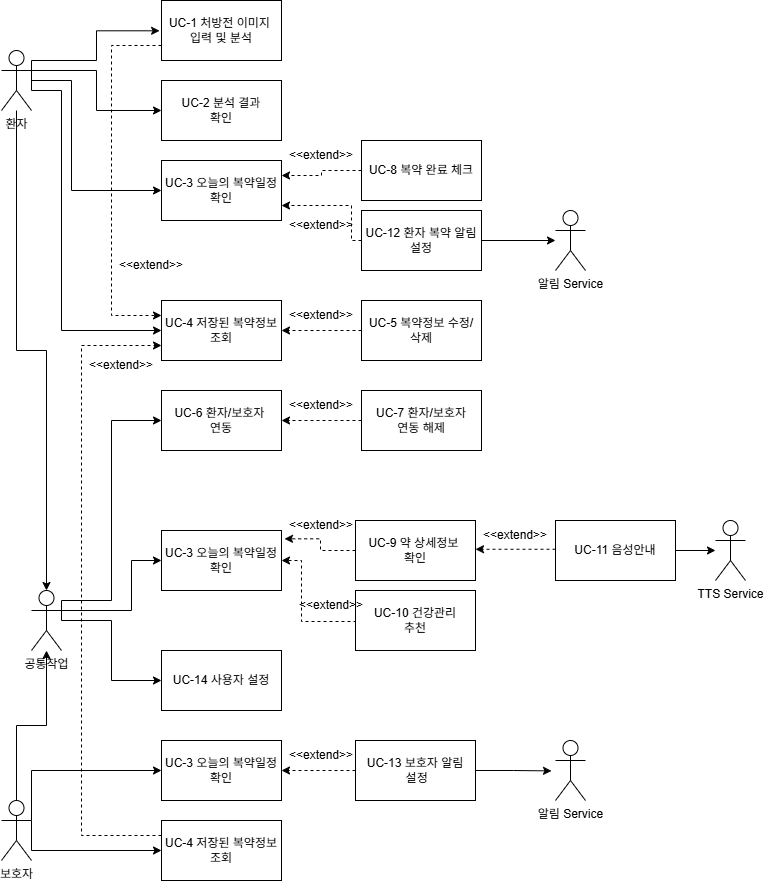

The diagram above was exported from draw.io. Its source (the exported page's mxGraphModel, read from the mxfile embedded in the PNG):
<mxGraphModel dx="1413" dy="899" grid="1" gridSize="10" guides="1" tooltips="1" connect="1" arrows="1" fold="1" page="1" pageScale="1" pageWidth="827" pageHeight="1169" background="light-dark(#FFFFFF,#F1F1F1)" math="0" shadow="0">
  <root>
    <mxCell id="0" />
    <mxCell id="1" parent="0" />
    <mxCell id="ZfkoXQB04-TTV6p4bmA_-47" edge="1" parent="1" source="ZfkoXQB04-TTV6p4bmA_-1" style="edgeStyle=orthogonalEdgeStyle;rounded=0;orthogonalLoop=1;jettySize=auto;html=1;exitX=1;exitY=0.3333333333333333;exitDx=0;exitDy=0;exitPerimeter=0;entryX=0;entryY=0.5;entryDx=0;entryDy=0;" target="ZfkoXQB04-TTV6p4bmA_-13">
      <mxGeometry relative="1" as="geometry" />
    </mxCell>
    <mxCell id="ZfkoXQB04-TTV6p4bmA_-50" edge="1" parent="1" style="edgeStyle=orthogonalEdgeStyle;rounded=0;orthogonalLoop=1;jettySize=auto;html=1;entryX=0;entryY=0.5;entryDx=0;entryDy=0;" target="ZfkoXQB04-TTV6p4bmA_-14">
      <mxGeometry relative="1" as="geometry">
        <Array as="points">
          <mxPoint x="90" y="120" />
          <mxPoint x="130" y="120" />
          <mxPoint x="130" y="230" />
        </Array>
        <mxPoint x="90" y="110" as="sourcePoint" />
      </mxGeometry>
    </mxCell>
    <mxCell id="ZfkoXQB04-TTV6p4bmA_-78" edge="1" parent="1" source="ZfkoXQB04-TTV6p4bmA_-1" style="edgeStyle=orthogonalEdgeStyle;rounded=0;orthogonalLoop=1;jettySize=auto;html=1;entryX=0;entryY=0.5;entryDx=0;entryDy=0;exitX=1;exitY=0.3333333333333333;exitDx=0;exitDy=0;exitPerimeter=0;" target="ZfkoXQB04-TTV6p4bmA_-15">
      <mxGeometry relative="1" as="geometry">
        <Array as="points">
          <mxPoint x="90" y="130" />
          <mxPoint x="120" y="130" />
          <mxPoint x="120" y="370" />
        </Array>
        <mxPoint x="100" y="130" as="sourcePoint" />
      </mxGeometry>
    </mxCell>
    <mxCell id="ZfkoXQB04-TTV6p4bmA_-1" parent="1" style="shape=umlActor;verticalLabelPosition=bottom;verticalAlign=top;html=1;outlineConnect=0;" value="환자" vertex="1">
      <mxGeometry height="60" width="30" x="60" y="90" as="geometry" />
    </mxCell>
    <mxCell id="ZfkoXQB04-TTV6p4bmA_-34" edge="1" parent="1" source="ZfkoXQB04-TTV6p4bmA_-2" style="edgeStyle=orthogonalEdgeStyle;rounded=0;orthogonalLoop=1;jettySize=auto;html=1;" target="ZfkoXQB04-TTV6p4bmA_-28">
      <mxGeometry relative="1" as="geometry" />
    </mxCell>
    <mxCell id="ZfkoXQB04-TTV6p4bmA_-64" edge="1" parent="1" source="ZfkoXQB04-TTV6p4bmA_-2" style="edgeStyle=orthogonalEdgeStyle;rounded=0;orthogonalLoop=1;jettySize=auto;html=1;exitX=1;exitY=0.3333333333333333;exitDx=0;exitDy=0;exitPerimeter=0;entryX=0;entryY=0.5;entryDx=0;entryDy=0;" target="ZfkoXQB04-TTV6p4bmA_-63">
      <mxGeometry relative="1" as="geometry">
        <Array as="points">
          <mxPoint x="90" y="810" />
        </Array>
      </mxGeometry>
    </mxCell>
    <mxCell id="ZfkoXQB04-TTV6p4bmA_-94" edge="1" parent="1" source="ZfkoXQB04-TTV6p4bmA_-2" style="edgeStyle=orthogonalEdgeStyle;rounded=0;orthogonalLoop=1;jettySize=auto;html=1;exitX=1;exitY=0.3333333333333333;exitDx=0;exitDy=0;exitPerimeter=0;entryX=0;entryY=0.5;entryDx=0;entryDy=0;" target="ZfkoXQB04-TTV6p4bmA_-93">
      <mxGeometry relative="1" as="geometry">
        <Array as="points">
          <mxPoint x="90" y="890" />
        </Array>
      </mxGeometry>
    </mxCell>
    <mxCell id="ZfkoXQB04-TTV6p4bmA_-2" parent="1" style="shape=umlActor;verticalLabelPosition=bottom;verticalAlign=top;html=1;outlineConnect=0;" value="보호자" vertex="1">
      <mxGeometry height="60" width="30" x="60" y="840" as="geometry" />
    </mxCell>
    <mxCell id="ZfkoXQB04-TTV6p4bmA_-8" parent="1" style="shape=umlActor;verticalLabelPosition=bottom;verticalAlign=top;html=1;outlineConnect=0;" value="TTS Service" vertex="1">
      <mxGeometry height="60" width="30" x="774" y="560" as="geometry" />
    </mxCell>
    <mxCell id="ZfkoXQB04-TTV6p4bmA_-9" parent="1" style="shape=umlActor;verticalLabelPosition=bottom;verticalAlign=top;html=1;outlineConnect=0;" value="알림 Service" vertex="1">
      <mxGeometry height="60" width="30" x="614" y="250" as="geometry" />
    </mxCell>
    <mxCell id="jfTTiNNH3myxI_l0JXrU-1" edge="1" parent="1" source="ZfkoXQB04-TTV6p4bmA_-12" style="edgeStyle=orthogonalEdgeStyle;rounded=0;orthogonalLoop=1;jettySize=auto;html=1;exitX=0;exitY=0.75;exitDx=0;exitDy=0;entryX=0;entryY=0.25;entryDx=0;entryDy=0;dashed=1;" target="ZfkoXQB04-TTV6p4bmA_-15">
      <mxGeometry relative="1" as="geometry">
        <Array as="points">
          <mxPoint x="170" y="85" />
          <mxPoint x="170" y="355" />
        </Array>
      </mxGeometry>
    </mxCell>
    <mxCell id="ZfkoXQB04-TTV6p4bmA_-12" parent="1" style="rounded=0;whiteSpace=wrap;html=1;" value="UC-1 처방전 이미지&amp;nbsp;&lt;div&gt;입력 및 분석&lt;/div&gt;" vertex="1">
      <mxGeometry height="60" width="120" x="220" y="40" as="geometry" />
    </mxCell>
    <mxCell id="ZfkoXQB04-TTV6p4bmA_-13" parent="1" style="rounded=0;whiteSpace=wrap;html=1;" value="UC-2 분석 결과&lt;div&gt;확인&lt;/div&gt;" vertex="1">
      <mxGeometry height="60" width="120" x="220" y="120" as="geometry" />
    </mxCell>
    <mxCell id="ZfkoXQB04-TTV6p4bmA_-14" parent="1" style="rounded=0;whiteSpace=wrap;html=1;" value="UC-3 오늘의 복약일정&lt;div&gt;확인&lt;/div&gt;" vertex="1">
      <mxGeometry height="60" width="120" x="220" y="200" as="geometry" />
    </mxCell>
    <mxCell id="ZfkoXQB04-TTV6p4bmA_-15" parent="1" style="rounded=0;whiteSpace=wrap;html=1;" value="UC-4 저장된 복약정보 조회" vertex="1">
      <mxGeometry height="60" width="120" x="220" y="340" as="geometry" />
    </mxCell>
    <mxCell id="ZfkoXQB04-TTV6p4bmA_-17" parent="1" style="rounded=0;whiteSpace=wrap;html=1;" value="UC-5 복약정보 수정/&lt;div&gt;삭제&lt;/div&gt;" vertex="1">
      <mxGeometry height="60" width="120" x="420" y="340" as="geometry" />
    </mxCell>
    <mxCell id="ZfkoXQB04-TTV6p4bmA_-18" parent="1" style="rounded=0;whiteSpace=wrap;html=1;" value="UC-9 약 상세정보&amp;nbsp;&lt;div&gt;확인&lt;/div&gt;" vertex="1">
      <mxGeometry height="60" width="120" x="414.00000000000006" y="560" as="geometry" />
    </mxCell>
    <mxCell id="ZfkoXQB04-TTV6p4bmA_-19" parent="1" style="rounded=0;whiteSpace=wrap;html=1;" value="UC-10 건강관리&lt;div&gt;추천&lt;/div&gt;" vertex="1">
      <mxGeometry height="60" width="120" x="414.00000000000006" y="630" as="geometry" />
    </mxCell>
    <mxCell id="ZfkoXQB04-TTV6p4bmA_-81" edge="1" parent="1" source="ZfkoXQB04-TTV6p4bmA_-20" style="edgeStyle=orthogonalEdgeStyle;rounded=0;orthogonalLoop=1;jettySize=auto;html=1;exitX=0;exitY=0.5;exitDx=0;exitDy=0;entryX=1;entryY=0.25;entryDx=0;entryDy=0;dashed=1;" target="ZfkoXQB04-TTV6p4bmA_-14">
      <mxGeometry relative="1" as="geometry" />
    </mxCell>
    <mxCell id="ZfkoXQB04-TTV6p4bmA_-20" parent="1" style="rounded=0;whiteSpace=wrap;html=1;" value="UC-8 복약 완료 체크" vertex="1">
      <mxGeometry height="60" width="120" x="420" y="180" as="geometry" />
    </mxCell>
    <mxCell id="ZfkoXQB04-TTV6p4bmA_-45" edge="1" parent="1" source="ZfkoXQB04-TTV6p4bmA_-21" style="edgeStyle=orthogonalEdgeStyle;rounded=0;orthogonalLoop=1;jettySize=auto;html=1;exitX=0;exitY=0.5;exitDx=0;exitDy=0;entryX=1;entryY=0.5;entryDx=0;entryDy=0;dashed=1;" target="ZfkoXQB04-TTV6p4bmA_-22">
      <mxGeometry relative="1" as="geometry" />
    </mxCell>
    <mxCell id="ZfkoXQB04-TTV6p4bmA_-21" parent="1" style="rounded=0;whiteSpace=wrap;html=1;" value="UC-7 환자/보호자&lt;div&gt;연동 해제&lt;/div&gt;" vertex="1">
      <mxGeometry height="60" width="120" x="420" y="430" as="geometry" />
    </mxCell>
    <mxCell id="ZfkoXQB04-TTV6p4bmA_-22" parent="1" style="rounded=0;whiteSpace=wrap;html=1;" value="UC-6 환자/보호자&amp;nbsp;&lt;div&gt;연동&lt;/div&gt;" vertex="1">
      <mxGeometry height="60" width="120" x="220" y="430" as="geometry" />
    </mxCell>
    <mxCell id="ZfkoXQB04-TTV6p4bmA_-62" edge="1" parent="1" source="ZfkoXQB04-TTV6p4bmA_-23" style="edgeStyle=orthogonalEdgeStyle;rounded=0;orthogonalLoop=1;jettySize=auto;html=1;exitX=1;exitY=0.5;exitDx=0;exitDy=0;" target="ZfkoXQB04-TTV6p4bmA_-8">
      <mxGeometry relative="1" as="geometry" />
    </mxCell>
    <mxCell id="ZfkoXQB04-TTV6p4bmA_-23" parent="1" style="rounded=0;whiteSpace=wrap;html=1;" value="UC-11 음성안내" vertex="1">
      <mxGeometry height="60" width="120" x="614" y="560" as="geometry" />
    </mxCell>
    <mxCell id="ZfkoXQB04-TTV6p4bmA_-26" parent="1" style="rounded=0;whiteSpace=wrap;html=1;" value="UC-14 사용자 설정" vertex="1">
      <mxGeometry height="60" width="120" x="220" y="690" as="geometry" />
    </mxCell>
    <mxCell id="ZfkoXQB04-TTV6p4bmA_-43" edge="1" parent="1" source="ZfkoXQB04-TTV6p4bmA_-28" style="edgeStyle=orthogonalEdgeStyle;rounded=0;orthogonalLoop=1;jettySize=auto;html=1;exitX=1;exitY=0.3333333333333333;exitDx=0;exitDy=0;exitPerimeter=0;entryX=0;entryY=0.5;entryDx=0;entryDy=0;" target="ZfkoXQB04-TTV6p4bmA_-22">
      <mxGeometry relative="1" as="geometry">
        <Array as="points">
          <mxPoint x="120" y="640" />
          <mxPoint x="170" y="640" />
          <mxPoint x="170" y="460" />
        </Array>
      </mxGeometry>
    </mxCell>
    <mxCell id="ZfkoXQB04-TTV6p4bmA_-67" edge="1" parent="1" source="ZfkoXQB04-TTV6p4bmA_-28" style="edgeStyle=orthogonalEdgeStyle;rounded=0;orthogonalLoop=1;jettySize=auto;html=1;exitX=1;exitY=0.3333333333333333;exitDx=0;exitDy=0;exitPerimeter=0;entryX=0;entryY=0.5;entryDx=0;entryDy=0;">
      <mxGeometry relative="1" as="geometry">
        <Array as="points">
          <mxPoint x="190" y="650" />
          <mxPoint x="190" y="600" />
        </Array>
        <mxPoint x="220" y="600" as="targetPoint" />
      </mxGeometry>
    </mxCell>
    <mxCell id="ZfkoXQB04-TTV6p4bmA_-85" edge="1" parent="1" source="ZfkoXQB04-TTV6p4bmA_-28" style="edgeStyle=orthogonalEdgeStyle;rounded=0;orthogonalLoop=1;jettySize=auto;html=1;exitX=1;exitY=0.3333333333333333;exitDx=0;exitDy=0;exitPerimeter=0;entryX=0;entryY=0.5;entryDx=0;entryDy=0;" target="ZfkoXQB04-TTV6p4bmA_-26">
      <mxGeometry relative="1" as="geometry">
        <Array as="points">
          <mxPoint x="120" y="660" />
          <mxPoint x="170" y="660" />
          <mxPoint x="170" y="720" />
        </Array>
      </mxGeometry>
    </mxCell>
    <mxCell id="ZfkoXQB04-TTV6p4bmA_-28" parent="1" style="shape=umlActor;verticalLabelPosition=bottom;verticalAlign=top;html=1;outlineConnect=0;" value="공통작업" vertex="1">
      <mxGeometry height="60" width="30" x="90" y="630" as="geometry" />
    </mxCell>
    <mxCell id="ZfkoXQB04-TTV6p4bmA_-33" edge="1" parent="1" source="ZfkoXQB04-TTV6p4bmA_-1" style="edgeStyle=orthogonalEdgeStyle;rounded=0;orthogonalLoop=1;jettySize=auto;html=1;entryX=0.5;entryY=0;entryDx=0;entryDy=0;entryPerimeter=0;" target="ZfkoXQB04-TTV6p4bmA_-28">
      <mxGeometry relative="1" as="geometry" />
    </mxCell>
    <mxCell id="ZfkoXQB04-TTV6p4bmA_-46" parent="1" style="text;html=1;whiteSpace=wrap;strokeColor=none;fillColor=none;align=center;verticalAlign=middle;rounded=0;" value="&amp;lt;&amp;lt;extend&amp;gt;&amp;gt;" vertex="1">
      <mxGeometry height="30" width="60" x="350" y="430" as="geometry" />
    </mxCell>
    <mxCell id="ZfkoXQB04-TTV6p4bmA_-49" edge="1" parent="1" source="ZfkoXQB04-TTV6p4bmA_-1" style="edgeStyle=orthogonalEdgeStyle;rounded=0;orthogonalLoop=1;jettySize=auto;html=1;entryX=-0.016;entryY=0.505;entryDx=0;entryDy=0;entryPerimeter=0;exitX=1;exitY=0.3333333333333333;exitDx=0;exitDy=0;exitPerimeter=0;" target="ZfkoXQB04-TTV6p4bmA_-12">
      <mxGeometry relative="1" as="geometry">
        <Array as="points">
          <mxPoint x="90" y="100" />
          <mxPoint x="155" y="100" />
          <mxPoint x="155" y="70" />
        </Array>
        <mxPoint x="100" y="90" as="sourcePoint" />
      </mxGeometry>
    </mxCell>
    <mxCell id="ZfkoXQB04-TTV6p4bmA_-53" parent="1" style="text;html=1;whiteSpace=wrap;strokeColor=none;fillColor=none;align=center;verticalAlign=middle;rounded=0;" value="&amp;lt;&amp;lt;extend&amp;gt;&amp;gt;" vertex="1">
      <mxGeometry height="30" width="60" x="350" y="180" as="geometry" />
    </mxCell>
    <mxCell id="ZfkoXQB04-TTV6p4bmA_-55" parent="1" style="text;html=1;whiteSpace=wrap;strokeColor=none;fillColor=none;align=center;verticalAlign=middle;rounded=0;" value="&amp;lt;&amp;lt;extend&amp;gt;&amp;gt;" vertex="1">
      <mxGeometry height="30" width="60" x="350.00000000000006" y="550" as="geometry" />
    </mxCell>
    <mxCell id="ZfkoXQB04-TTV6p4bmA_-56" edge="1" parent="1" source="ZfkoXQB04-TTV6p4bmA_-19" style="edgeStyle=orthogonalEdgeStyle;rounded=0;orthogonalLoop=1;jettySize=auto;html=1;entryX=1;entryY=0.5;entryDx=0;entryDy=0;dashed=1;exitX=0;exitY=0.5;exitDx=0;exitDy=0;">
      <mxGeometry relative="1" as="geometry">
        <Array as="points">
          <mxPoint x="414" y="661" />
          <mxPoint x="360" y="661" />
          <mxPoint x="360" y="600" />
        </Array>
        <mxPoint x="416.84000000000003" y="661.4100000000001" as="sourcePoint" />
        <mxPoint x="340" y="600" as="targetPoint" />
      </mxGeometry>
    </mxCell>
    <mxCell id="ZfkoXQB04-TTV6p4bmA_-57" parent="1" style="text;html=1;whiteSpace=wrap;strokeColor=none;fillColor=none;align=center;verticalAlign=middle;rounded=0;" value="&amp;lt;&amp;lt;extend&amp;gt;&amp;gt;" vertex="1">
      <mxGeometry height="30" width="60" x="360.00000000000006" y="630" as="geometry" />
    </mxCell>
    <mxCell id="ZfkoXQB04-TTV6p4bmA_-60" edge="1" parent="1" style="edgeStyle=orthogonalEdgeStyle;rounded=0;orthogonalLoop=1;jettySize=auto;html=1;exitX=0;exitY=0.5;exitDx=0;exitDy=0;entryX=1;entryY=0.5;entryDx=0;entryDy=0;dashed=1;">
      <mxGeometry relative="1" as="geometry">
        <mxPoint x="614" y="588.75" as="sourcePoint" />
        <mxPoint x="534" y="588.75" as="targetPoint" />
      </mxGeometry>
    </mxCell>
    <mxCell id="ZfkoXQB04-TTV6p4bmA_-61" parent="1" style="text;html=1;whiteSpace=wrap;strokeColor=none;fillColor=none;align=center;verticalAlign=middle;rounded=0;" value="&amp;lt;&amp;lt;extend&amp;gt;&amp;gt;" vertex="1">
      <mxGeometry height="30" width="60" x="544" y="560" as="geometry" />
    </mxCell>
    <mxCell id="ZfkoXQB04-TTV6p4bmA_-63" parent="1" style="rounded=0;whiteSpace=wrap;html=1;" value="UC-3 오늘의 복약일정&lt;div&gt;확인&lt;/div&gt;" vertex="1">
      <mxGeometry height="60" width="120" x="220" y="780" as="geometry" />
    </mxCell>
    <mxCell id="ZfkoXQB04-TTV6p4bmA_-68" edge="1" parent="1" source="ZfkoXQB04-TTV6p4bmA_-18" style="edgeStyle=orthogonalEdgeStyle;rounded=0;orthogonalLoop=1;jettySize=auto;html=1;exitX=0;exitY=0.5;exitDx=0;exitDy=0;entryX=1.025;entryY=0.139;entryDx=0;entryDy=0;entryPerimeter=0;dashed=1;">
      <mxGeometry relative="1" as="geometry">
        <mxPoint x="343" y="578.3399999999999" as="targetPoint" />
      </mxGeometry>
    </mxCell>
    <mxCell id="ZfkoXQB04-TTV6p4bmA_-75" edge="1" parent="1" style="edgeStyle=orthogonalEdgeStyle;rounded=0;orthogonalLoop=1;jettySize=auto;html=1;exitX=0;exitY=0.5;exitDx=0;exitDy=0;entryX=1;entryY=0.5;entryDx=0;entryDy=0;dashed=1;">
      <mxGeometry relative="1" as="geometry">
        <mxPoint x="420" y="369.9999999999999" as="sourcePoint" />
        <mxPoint x="340" y="370" as="targetPoint" />
      </mxGeometry>
    </mxCell>
    <mxCell id="ZfkoXQB04-TTV6p4bmA_-77" parent="1" style="text;html=1;whiteSpace=wrap;strokeColor=none;fillColor=none;align=center;verticalAlign=middle;rounded=0;" value="&amp;lt;&amp;lt;extend&amp;gt;&amp;gt;" vertex="1">
      <mxGeometry height="30" width="60" x="350" y="340" as="geometry" />
    </mxCell>
    <mxCell id="ZfkoXQB04-TTV6p4bmA_-82" edge="1" parent="1" source="ZfkoXQB04-TTV6p4bmA_-80" style="edgeStyle=orthogonalEdgeStyle;rounded=0;orthogonalLoop=1;jettySize=auto;html=1;exitX=0;exitY=0.5;exitDx=0;exitDy=0;entryX=1;entryY=0.75;entryDx=0;entryDy=0;dashed=1;" target="ZfkoXQB04-TTV6p4bmA_-14">
      <mxGeometry relative="1" as="geometry">
        <Array as="points">
          <mxPoint x="410" y="280" />
          <mxPoint x="410" y="245" />
        </Array>
      </mxGeometry>
    </mxCell>
    <mxCell id="ZfkoXQB04-TTV6p4bmA_-84" edge="1" parent="1" source="ZfkoXQB04-TTV6p4bmA_-80" style="edgeStyle=orthogonalEdgeStyle;rounded=0;orthogonalLoop=1;jettySize=auto;html=1;exitX=1;exitY=0.5;exitDx=0;exitDy=0;" target="ZfkoXQB04-TTV6p4bmA_-9">
      <mxGeometry relative="1" as="geometry" />
    </mxCell>
    <mxCell id="ZfkoXQB04-TTV6p4bmA_-80" parent="1" style="rounded=0;whiteSpace=wrap;html=1;" value="UC-12 환자 복약 알림&lt;div&gt;설정&lt;/div&gt;" vertex="1">
      <mxGeometry height="60" width="120" x="420.00000000000006" y="250" as="geometry" />
    </mxCell>
    <mxCell id="ZfkoXQB04-TTV6p4bmA_-83" parent="1" style="text;html=1;whiteSpace=wrap;strokeColor=none;fillColor=none;align=center;verticalAlign=middle;rounded=0;" value="&amp;lt;&amp;lt;extend&amp;gt;&amp;gt;" vertex="1">
      <mxGeometry height="30" width="60" x="350" y="250" as="geometry" />
    </mxCell>
    <mxCell id="ZfkoXQB04-TTV6p4bmA_-88" edge="1" parent="1" source="ZfkoXQB04-TTV6p4bmA_-86" style="edgeStyle=orthogonalEdgeStyle;rounded=0;orthogonalLoop=1;jettySize=auto;html=1;exitX=0;exitY=0.5;exitDx=0;exitDy=0;entryX=1;entryY=0.5;entryDx=0;entryDy=0;dashed=1;" target="ZfkoXQB04-TTV6p4bmA_-63">
      <mxGeometry relative="1" as="geometry" />
    </mxCell>
    <mxCell id="ZfkoXQB04-TTV6p4bmA_-92" edge="1" parent="1" source="ZfkoXQB04-TTV6p4bmA_-86" style="edgeStyle=orthogonalEdgeStyle;rounded=0;orthogonalLoop=1;jettySize=auto;html=1;exitX=1;exitY=0.5;exitDx=0;exitDy=0;">
      <mxGeometry relative="1" as="geometry">
        <mxPoint x="610" y="810.4117647058824" as="targetPoint" />
      </mxGeometry>
    </mxCell>
    <mxCell id="ZfkoXQB04-TTV6p4bmA_-86" parent="1" style="rounded=0;whiteSpace=wrap;html=1;" value="UC-13 보호자 알림&lt;div&gt;&amp;nbsp;설정&lt;/div&gt;" vertex="1">
      <mxGeometry height="60" width="120" x="414" y="780" as="geometry" />
    </mxCell>
    <mxCell id="ZfkoXQB04-TTV6p4bmA_-87" parent="1" style="rounded=0;whiteSpace=wrap;html=1;" value="UC-3 오늘의 복약일정&lt;div&gt;확인&lt;/div&gt;" vertex="1">
      <mxGeometry height="60" width="120" x="220" y="570" as="geometry" />
    </mxCell>
    <mxCell id="ZfkoXQB04-TTV6p4bmA_-90" parent="1" style="text;html=1;whiteSpace=wrap;strokeColor=none;fillColor=none;align=center;verticalAlign=middle;rounded=0;" value="&amp;lt;&amp;lt;extend&amp;gt;&amp;gt;" vertex="1">
      <mxGeometry height="30" width="60" x="350.00000000000006" y="780" as="geometry" />
    </mxCell>
    <mxCell id="ZfkoXQB04-TTV6p4bmA_-91" parent="1" style="shape=umlActor;verticalLabelPosition=bottom;verticalAlign=top;html=1;outlineConnect=0;" value="알림 Service" vertex="1">
      <mxGeometry height="60" width="30" x="614" y="780" as="geometry" />
    </mxCell>
    <mxCell id="jfTTiNNH3myxI_l0JXrU-3" edge="1" parent="1" source="ZfkoXQB04-TTV6p4bmA_-93" style="edgeStyle=orthogonalEdgeStyle;rounded=0;orthogonalLoop=1;jettySize=auto;html=1;exitX=0;exitY=0.25;exitDx=0;exitDy=0;entryX=0;entryY=0.75;entryDx=0;entryDy=0;dashed=1;" target="ZfkoXQB04-TTV6p4bmA_-15">
      <mxGeometry relative="1" as="geometry">
        <Array as="points">
          <mxPoint x="140" y="875" />
          <mxPoint x="140" y="385" />
        </Array>
      </mxGeometry>
    </mxCell>
    <mxCell id="ZfkoXQB04-TTV6p4bmA_-93" parent="1" style="rounded=0;whiteSpace=wrap;html=1;" value="UC-4 저장된 복약정보 조회" vertex="1">
      <mxGeometry height="60" width="120" x="220" y="860" as="geometry" />
    </mxCell>
    <mxCell id="jfTTiNNH3myxI_l0JXrU-2" parent="1" style="text;html=1;whiteSpace=wrap;strokeColor=none;fillColor=none;align=center;verticalAlign=middle;rounded=0;" value="&amp;lt;&amp;lt;extend&amp;gt;&amp;gt;" vertex="1">
      <mxGeometry height="30" width="60" x="180" y="290" as="geometry" />
    </mxCell>
    <mxCell id="jfTTiNNH3myxI_l0JXrU-4" parent="1" style="text;html=1;whiteSpace=wrap;strokeColor=none;fillColor=none;align=center;verticalAlign=middle;rounded=0;" value="&amp;lt;&amp;lt;extend&amp;gt;&amp;gt;" vertex="1">
      <mxGeometry height="30" width="60" x="150" y="390" as="geometry" />
    </mxCell>
  </root>
</mxGraphModel>